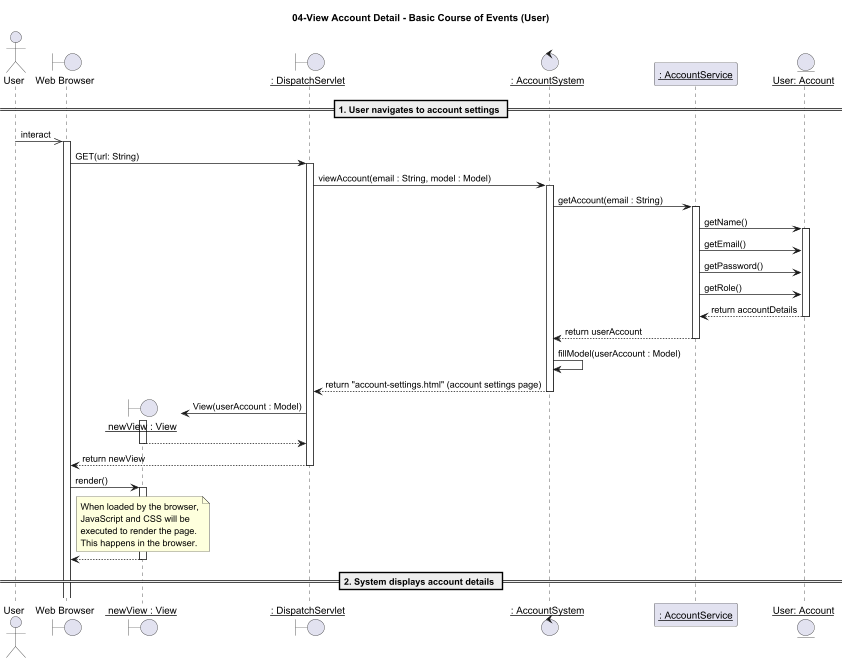

The diagram above was rendered by PlantUML. Its source (embedded in the PNG):
@startuml
title 04-View Account Detail - Basic Course of Events (User)

actor "User" as u
boundary "Web Browser" as w
boundary "__ newView : View__" as nv
boundary "__: DispatchServlet__" as d
control "__: AccountSystem__" as c
participant "__: AccountService__" as s
entity "__User: Account__" as a

== 1. User navigates to account settings ==
u ->> w: interact
activate w
w -> d: GET(url: String)

activate d
d -> c: viewAccount(email : String, model : Model)
activate c

c -> s: getAccount(email : String)
activate s

s -> a: getName()
activate a
s -> a: getEmail()
s -> a: getPassword()
s -> a: getRole()

a --> s: return accountDetails
deactivate a

s --> c: return userAccount
deactivate s

c -> c: fillModel(userAccount : Model)

c --> d: return "account-settings.html" (account settings page)
deactivate c

create nv

d -> nv: View(userAccount : Model)
activate nv

nv --> d:
deactivate nv

d --> w: return newView
deactivate d

w -> nv: render()
activate nv

note over nv: When loaded by the browser,\nJavaScript and CSS will be\nexecuted to render the page.\nThis happens in the browser.

nv --> w
deactivate nv

== 2. System displays account details ==

@enduml